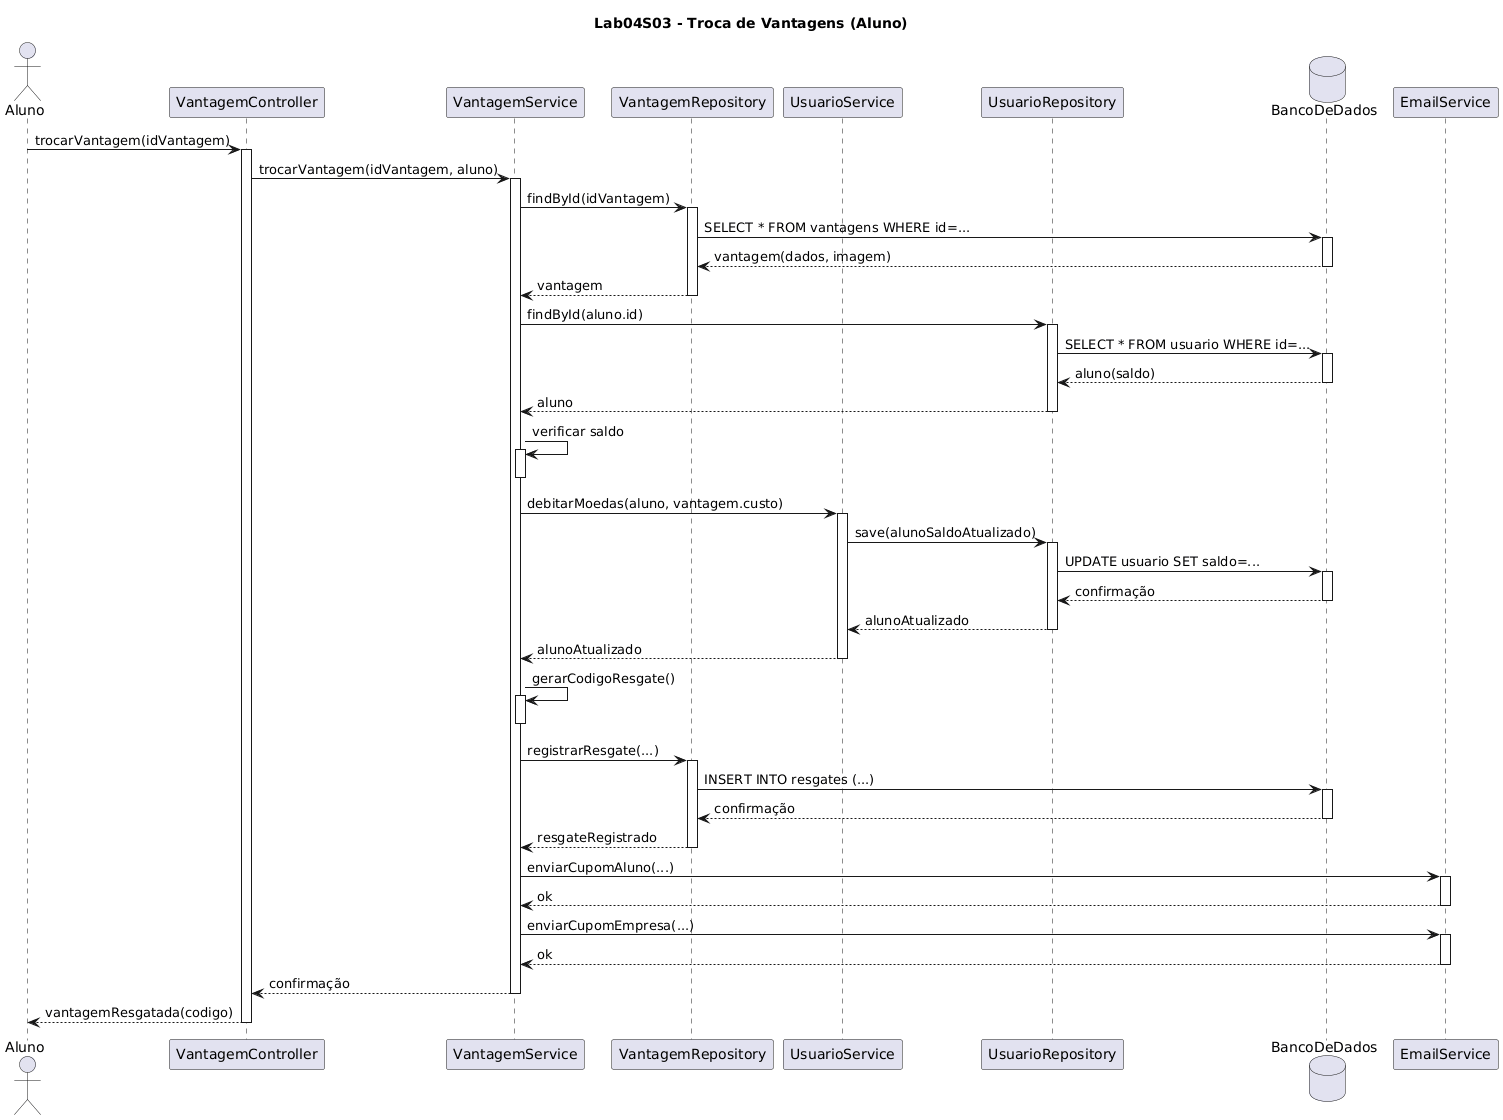

The diagram above was rendered by PlantUML. Its source (embedded in the PNG):
@startuml
title Lab04S03 - Troca de Vantagens (Aluno)

actor Aluno

participant VantagemController
participant VantagemService
participant VantagemRepository
participant UsuarioService
participant UsuarioRepository
database BancoDeDados
participant EmailService

Aluno -> VantagemController : trocarVantagem(idVantagem)
activate VantagemController

VantagemController -> VantagemService : trocarVantagem(idVantagem, aluno)
activate VantagemService

' Buscar dados da vantagem (inclui imagem)
VantagemService -> VantagemRepository : findById(idVantagem)
activate VantagemRepository

VantagemRepository -> BancoDeDados : SELECT * FROM vantagens WHERE id=...
activate BancoDeDados
BancoDeDados --> VantagemRepository : vantagem(dados, imagem)
deactivate BancoDeDados

VantagemRepository --> VantagemService : vantagem
deactivate VantagemRepository

' Verificar saldo do aluno
VantagemService -> UsuarioRepository : findById(aluno.id)
activate UsuarioRepository

UsuarioRepository -> BancoDeDados : SELECT * FROM usuario WHERE id=...
activate BancoDeDados
BancoDeDados --> UsuarioRepository : aluno(saldo)
deactivate BancoDeDados

UsuarioRepository --> VantagemService : aluno
deactivate UsuarioRepository

VantagemService -> VantagemService : verificar saldo
activate VantagemService
deactivate VantagemService

' Debitar moedas
VantagemService -> UsuarioService : debitarMoedas(aluno, vantagem.custo)
activate UsuarioService

UsuarioService -> UsuarioRepository : save(alunoSaldoAtualizado)
activate UsuarioRepository

UsuarioRepository -> BancoDeDados : UPDATE usuario SET saldo=...
activate BancoDeDados
BancoDeDados --> UsuarioRepository : confirmação
deactivate BancoDeDados

UsuarioRepository --> UsuarioService : alunoAtualizado
deactivate UsuarioRepository

UsuarioService --> VantagemService : alunoAtualizado
deactivate UsuarioService

' Gerar código/QR code
VantagemService -> VantagemService : gerarCodigoResgate()
activate VantagemService
deactivate VantagemService

VantagemService -> VantagemRepository : registrarResgate(...)
activate VantagemRepository

VantagemRepository -> BancoDeDados : INSERT INTO resgates (...)
activate BancoDeDados
BancoDeDados --> VantagemRepository : confirmação
deactivate BancoDeDados

VantagemRepository --> VantagemService : resgateRegistrado
deactivate VantagemRepository

' Enviar emails
VantagemService -> EmailService : enviarCupomAluno(...)
activate EmailService
EmailService --> VantagemService : ok
deactivate EmailService

VantagemService -> EmailService : enviarCupomEmpresa(...)
activate EmailService
EmailService --> VantagemService : ok
deactivate EmailService

VantagemService --> VantagemController : confirmação
deactivate VantagemService

VantagemController --> Aluno : vantagemResgatada(codigo)
deactivate VantagemController
@enduml